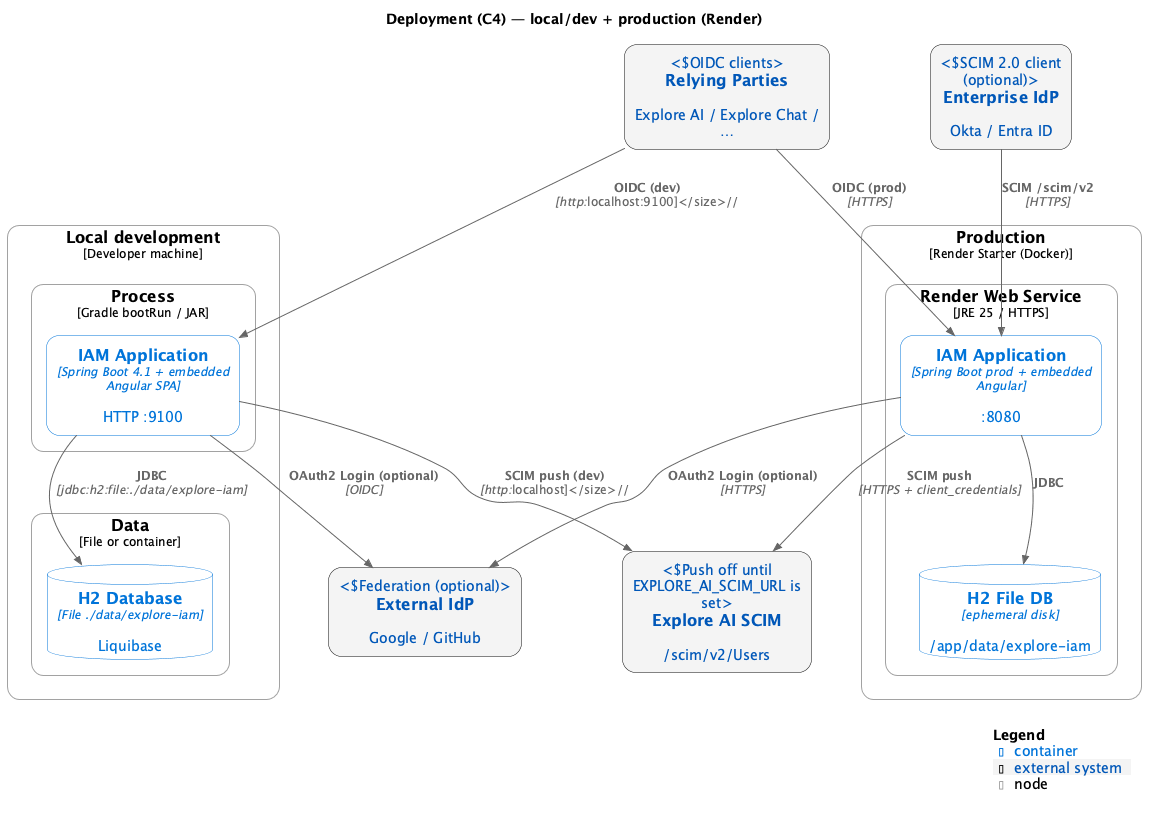

The diagram above was rendered by PlantUML. Its source (embedded in the PNG):
@startuml C4-Deployment
!theme C4_blue_new from https://raw.githubusercontent.com/plantuml-stdlib/C4-PlantUML/master/themes
!include https://raw.githubusercontent.com/plantuml-stdlib/C4-PlantUML/master/C4_Deployment.puml

title Deployment (C4) — local/dev + production (Render)

Deployment_Node(local, "Local development", "Developer machine") {
    Deployment_Node(local_proc, "Process", "Gradle bootRun / JAR") {
        Container(iam_local, "IAM Application", "Spring Boot 4.1 + embedded Angular SPA", "HTTP :9100")
    }
    Deployment_Node(local_data, "Data", "File or container") {
        ContainerDb(h2, "H2 Database", "File ./data/explore-iam", "Liquibase")
    }
    Rel(iam_local, h2, "JDBC", "jdbc:h2:file:./data/explore-iam")
}

Deployment_Node(prod, "Production", "Render Starter (Docker)") {
    Deployment_Node(render, "Render Web Service", "JRE 25 / HTTPS") {
        Container(iam_prod, "IAM Application", "Spring Boot prod + embedded Angular", ":8080")
        ContainerDb(h2_prod, "H2 File DB", "ephemeral disk", "/app/data/explore-iam")
    }
    Rel(iam_prod, h2_prod, "JDBC")
}

System_Ext(rps, "Relying Parties", "Explore AI / Explore Chat / …", "OIDC clients")
System_Ext(idp, "External IdP", "Google / GitHub", "Federation (optional)")
System_Ext(enterprise_idp, "Enterprise IdP", "Okta / Entra ID", "SCIM 2.0 client (optional)")
System_Ext(ai_scim, "Explore AI SCIM", "/scim/v2/Users", "Push off until EXPLORE_AI_SCIM_URL is set")

Rel(rps, iam_local, "OIDC (dev)", "http://localhost:9100")
Rel(rps, iam_prod, "OIDC (prod)", "HTTPS")
Rel(iam_local, idp, "OAuth2 Login (optional)", "OIDC")
Rel(iam_prod, idp, "OAuth2 Login (optional)", "HTTPS")
Rel(enterprise_idp, iam_prod, "SCIM /scim/v2", "HTTPS")
Rel(iam_prod, ai_scim, "SCIM push", "HTTPS + client_credentials")
Rel(iam_local, ai_scim, "SCIM push (dev)", "http://localhost")

SHOW_LEGEND()

@enduml